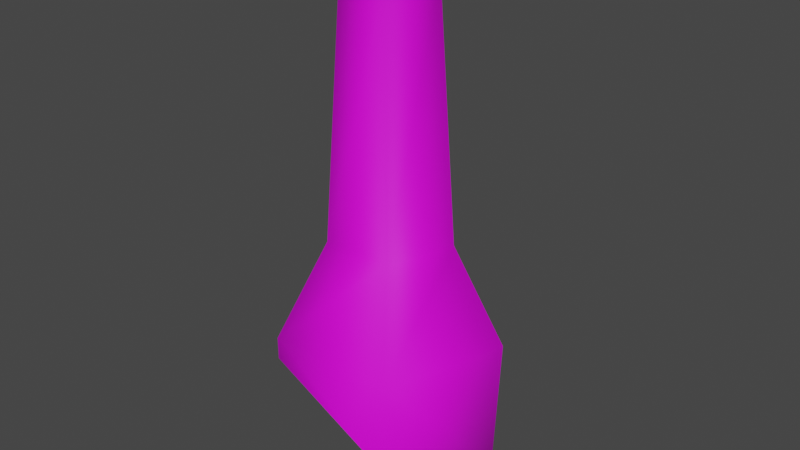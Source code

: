 # Source: bottle_broken1.blend  (saved by Blender 2.92.15; exported with 4.5.12 LTS)
import bpy
from mathutils import Matrix  # noqa: F401  (used for matrix-valued properties, if any)

bpy.ops.wm.read_factory_settings(use_empty=True)
scene = bpy.context.scene
scene.name = 'Scene'

# ---- collections
col_collection = bpy.data.collections.new('Collection'); scene.collection.children.link(col_collection)

# ---- images (referenced by path relative to the original .blend; pixels are not part of the script)
import os
ASSET_DIR = os.environ.get("B2B_ASSET_DIR", "")  # directory of the original .blend (textures are referenced by path, not embedded)
HERE = os.path.dirname(os.path.abspath(__file__))  # packed textures are extracted next to this script under _unpacked/

def load_image(name, relpath, width, height, colorspace="sRGB"):
    """Load a texture the original file referenced (path relative to the .blend, or extracted next to this script)."""
    p = next((c for c in (os.path.join(HERE, relpath), os.path.join(ASSET_DIR, relpath)) if relpath and os.path.exists(c)), "")
    if p:
        img = bpy.data.images.load(p, check_existing=True)
        img.name = name
    else:  # same state as the original file: an image datablock whose file is absent (Cycles renders it pink)
        img = bpy.data.images.new(name, width, height)
        img.source = "FILE"
        img.filepath = "//" + (relpath or name)
    img.colorspace_settings.name = colorspace
    return img
img_bottle_jpg_001 = load_image('bottle.jpg.001', 'bottle.jpg', 1024, 1024, 'sRGB')

# ---- materials (node trees are filled in below, after node groups)
mat_material_001 = bpy.data.materials.new('Material.001')
mat_material_001.use_transparent_shadow = False

# ---- material node trees
mat_material_001.use_nodes = True; mat_material_001.node_tree.nodes.clear()
_N = mat_material_001.node_tree.nodes; _L = mat_material_001.node_tree.links
n0 = _N.new('ShaderNodeBsdfPrincipled'); n0.name = 'Principled BSDF'; n0.location = (10, 300)
n0.distribution = 'GGX'
n0.subsurface_method = 'BURLEY'
n0.inputs[3].default_value = 1.45
n0.inputs[27].default_value = (0.0, 0.0, 0.0, 1.0)
n0.inputs[28].default_value = 1.0
n1 = _N.new('ShaderNodeOutputMaterial'); n1.name = 'Material Output'; n1.location = (300, 300)
n2 = _N.new('ShaderNodeTexImage'); n2.name = 'Image Texture'; n2.location = (-281, 168)
n2.image = img_bottle_jpg_001
_L.new(n0.outputs[0], n1.inputs[0])
_L.new(n2.outputs[0], n0.inputs[0])
n1.is_active_output = True

# ---- world
world_world = bpy.data.worlds.new('World'); scene.world = world_world
world_world.use_nodes = True; world_world.node_tree.nodes.clear()
_N = world_world.node_tree.nodes; _L = world_world.node_tree.links
n0 = _N.new('ShaderNodeOutputWorld'); n0.name = 'World Output'; n0.location = (300, 300)
n1 = _N.new('ShaderNodeBackground'); n1.name = 'Background'; n1.location = (10, 300)
n1.inputs[0].default_value = (0.05088, 0.05088, 0.05088, 1.0)
_L.new(n1.outputs[0], n0.inputs[0])
n0.is_active_output = True
world_world.color = (0.05088, 0.05088, 0.05088)
world_world.use_sun_shadow = False
world_world.sun_shadow_jitter_overblur = 0.0

# ---- meshes
me_cylinder = bpy.data.meshes.new('Cylinder')
me_cylinder.from_pydata([(-3.416e-09, 1.0, -0.8281), (0.7875, 1.0, -0.2559), (0.4867, 1.0, 0.6699), (-0.4867, 1.0, 0.6699), (-0.7875, 1.0, -0.2559), (4.559e-08, 1.717, -0.4517), (0.4296, 1.717, -0.1396), (0.2655, 1.717, 0.3654), (-0.2655, 1.717, 0.3654), (-0.4296, 1.717, -0.1396), (2.575e-07, 3.842, -0.3387), (0.3221, 3.842, -0.1047), (0.1991, 3.842, 0.274), (-0.1991, 3.842, 0.274), (-0.3221, 3.842, -0.1047), (-0.3103, 3.533, -0.1008), (2.281e-07, 3.533, -0.3262), (0.1917, 3.533, 0.2639), (-0.1917, 3.533, 0.2639), (0.3103, 3.533, -0.1008), (-0.01735, -0.3382, -0.8715), (0.701, -0.06827, -0.3129), (0.426, 0.3144, 0.6509), (-0.456, 0.8585, 0.698), (-0.729, -0.2705, -0.2809)], [], [(20, 0, 1, 21), (21, 1, 2, 22), (2, 1, 6, 7), (22, 2, 3, 23), (16, 15, 14, 10), (0, 4, 9, 5), (1, 0, 5, 6), (3, 2, 7, 8), (4, 3, 8, 9), (18, 17, 12, 13), (19, 16, 10, 11), (15, 18, 13, 14), (17, 19, 11, 12), (11, 10, 14, 13, 12), (7, 6, 19, 17), (9, 8, 18, 15), (6, 5, 16, 19), (8, 7, 17, 18), (5, 9, 15, 16), (24, 4, 0, 20), (23, 3, 4, 24)])
me_cylinder.polygons.foreach_set('use_smooth', [True] * 21)
_uv = me_cylinder.uv_layers.new(name='UVMap')
_uv.uv.foreach_set('vector', [0.7544, 0.5025, 0.7544, 0.5556, 0.8901, 0.5556, 0.8901, 0.5025, 0.8901, 0.5025, 0.8901, 0.5556, 0.8383, 0.5556, 0.8383, 0.5025, 0.8383, 0.5556, 0.8901, 0.5556, 0.7966, 0.6313, 0.7805, 0.6313, 0.8383, 0.5025, 0.8383, 0.5556, 0.6705, 0.5556, 0.6705, 0.5025, 0.7544, 0.8911, 0.7131, 0.8911, 0.7105, 0.9391, 0.7544, 0.9391, 0.7544, 0.5556, 0.6187, 0.5556, 0.7122, 0.6313, 0.7544, 0.6313, 0.8901, 0.5556, 0.7544, 0.5556, 0.7544, 0.6313, 0.7966, 0.6313, 0.6705, 0.5556, 0.8383, 0.5556, 0.7805, 0.6313, 0.7283, 0.6313, 0.6187, 0.5556, 0.6705, 0.5556, 0.7283, 0.6313, 0.7122, 0.6313, 0.7289, 0.8911, 0.7799, 0.8911, 0.7816, 0.9391, 0.7272, 0.9391, 0.7957, 0.8911, 0.7544, 0.8911, 0.7544, 0.9391, 0.7984, 0.9391, 0.7131, 0.8911, 0.7289, 0.8911, 0.7272, 0.9391, 0.7105, 0.9391, 0.7799, 0.8911, 0.7957, 0.8911, 0.7984, 0.9391, 0.7816, 0.9391, 0.7984, 0.9391, 0.7544, 0.9391, 0.7105, 0.9391, 0.7272, 0.9391, 0.7816, 0.9391, 0.7805, 0.6313, 0.7966, 0.6313, 0.7957, 0.8911, 0.7799, 0.8911, 0.7122, 0.6313, 0.7283, 0.6313, 0.7289, 0.8911, 0.7131, 0.8911, 0.7966, 0.6313, 0.7544, 0.6313, 0.7544, 0.8911, 0.7957, 0.8911, 0.7283, 0.6313, 0.7805, 0.6313, 0.7799, 0.8911, 0.7289, 0.8911, 0.7544, 0.6313, 0.7122, 0.6313, 0.7131, 0.8911, 0.7544, 0.8911, 0.6187, 0.5025, 0.6187, 0.5556, 0.7544, 0.5556, 0.7544, 0.5025, 0.6705, 0.5025, 0.6705, 0.5556, 0.6187, 0.5556, 0.6187, 0.5025])
me_cylinder.materials.append(mat_material_001)
me_cylinder.use_remesh_fix_poles = True
me_cylinder.use_remesh_preserve_attributes = False
me_cylinder.use_mirror_vertex_groups = False
me_cylinder.update()

# ---- objects
ob_cylinder = bpy.data.objects.new('Cylinder', me_cylinder)

# ---- transforms, parenting, visibility, modifiers, constraints
ob_cylinder.location = (0.0, 0.0, 0.0)
ob_cylinder.rotation_euler = (1.571, -0.0, 0.0)
ob_cylinder.lineart.crease_threshold = 0.0

# ---- collection membership
col_collection.objects.link(ob_cylinder)

# ---- scene / render settings (as saved in the file)
scene.frame_start = 1; scene.frame_end = 250; scene.frame_set(1)
scene.render.engine = 'BLENDER_EEVEE_NEXT'
scene.cycles.use_denoising = False
scene.cycles.samples = 128
scene.cycles.sampling_pattern = 'TABULATED_SOBOL'
scene.cycles.use_adaptive_sampling = False
scene.cycles.use_light_tree = False
scene.view_settings.view_transform = 'Filmic'
bpy.context.view_layer.update()

# ---- added for rendering (the .blend has no active camera and no usable light): camera, sun
cam_auto = bpy.data.cameras.new('AutoCamera')
cam_auto.lens = 50.0
cam_auto.sensor_width = 36.0
cam_auto.clip_end = 1000.0
ob_auto_camera = bpy.data.objects.new('AutoCamera', cam_auto)
scene.collection.objects.link(ob_auto_camera)
ob_auto_camera.location = (4.38067, -5.17006, 5.25635)
ob_auto_camera.rotation_euler = (1.09748, -7.21219e-08, 0.694738)
scene.camera = ob_auto_camera
light_auto_sun = bpy.data.lights.new('AutoSun', 'SUN')
light_auto_sun.energy = 3.0
light_auto_sun.angle = 0.0523599
ob_auto_sun = bpy.data.objects.new('AutoSun', light_auto_sun)
scene.collection.objects.link(ob_auto_sun)
ob_auto_sun.rotation_euler = (0.872665, 0.174533, 0.523599)
bpy.context.view_layer.update()
